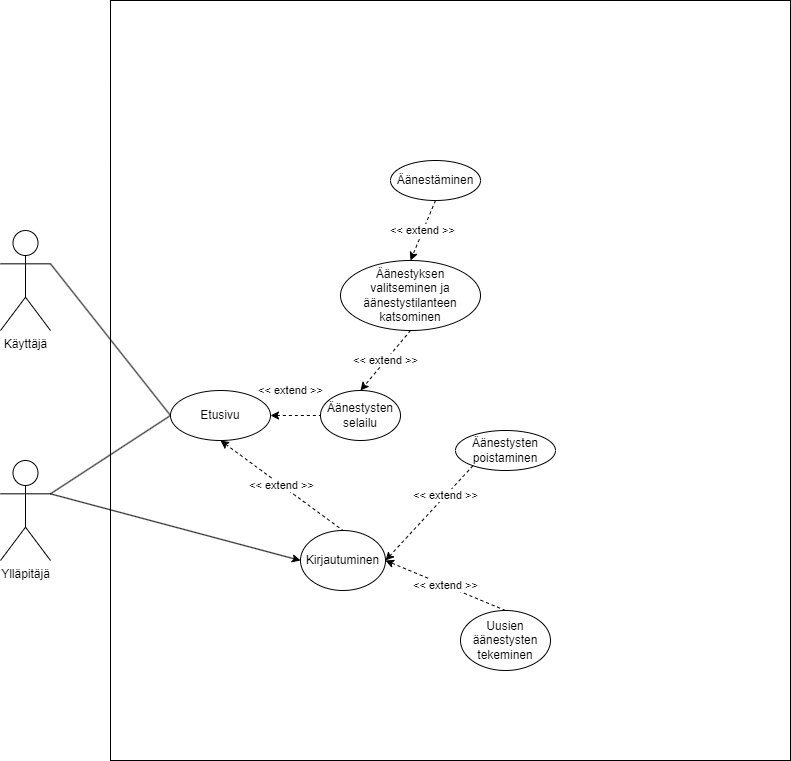

The diagram above was exported from draw.io. Its source (the exported page's mxGraphModel, read from the mxfile embedded in the PNG):
<mxGraphModel dx="1422" dy="1829" grid="1" gridSize="10" guides="1" tooltips="1" connect="1" arrows="1" fold="1" page="1" pageScale="1" pageWidth="850" pageHeight="1100" math="0" shadow="0">
  <root>
    <mxCell id="0" />
    <mxCell id="1" parent="0" />
    <mxCell id="iK4RAm8OALqhIFgKFQwn-3" value="" style="rounded=0;whiteSpace=wrap;html=1;" parent="1" vertex="1">
      <mxGeometry x="170" y="-60" width="680" height="760" as="geometry" />
    </mxCell>
    <mxCell id="iK4RAm8OALqhIFgKFQwn-18" style="rounded=0;orthogonalLoop=1;jettySize=auto;html=1;exitX=1;exitY=0.3333333333333333;exitDx=0;exitDy=0;exitPerimeter=0;entryX=0;entryY=0.5;entryDx=0;entryDy=0;endArrow=none;endFill=0;" parent="1" source="iK4RAm8OALqhIFgKFQwn-1" target="iK4RAm8OALqhIFgKFQwn-9" edge="1">
      <mxGeometry relative="1" as="geometry" />
    </mxCell>
    <mxCell id="iK4RAm8OALqhIFgKFQwn-1" value="Käyttäjä" style="shape=umlActor;verticalLabelPosition=bottom;verticalAlign=top;html=1;outlineConnect=0;" parent="1" vertex="1">
      <mxGeometry x="60" y="170" width="50" height="100" as="geometry" />
    </mxCell>
    <mxCell id="iK4RAm8OALqhIFgKFQwn-19" style="edgeStyle=none;rounded=0;orthogonalLoop=1;jettySize=auto;html=1;exitX=1;exitY=0.3333333333333333;exitDx=0;exitDy=0;exitPerimeter=0;entryX=0;entryY=0.5;entryDx=0;entryDy=0;endArrow=none;endFill=0;" parent="1" source="iK4RAm8OALqhIFgKFQwn-2" target="iK4RAm8OALqhIFgKFQwn-9" edge="1">
      <mxGeometry relative="1" as="geometry" />
    </mxCell>
    <mxCell id="iK4RAm8OALqhIFgKFQwn-43" style="edgeStyle=none;rounded=0;orthogonalLoop=1;jettySize=auto;html=1;exitX=1;exitY=0.3333333333333333;exitDx=0;exitDy=0;exitPerimeter=0;entryX=0;entryY=0.5;entryDx=0;entryDy=0;startArrow=none;startFill=0;endArrow=classic;endFill=1;" parent="1" source="iK4RAm8OALqhIFgKFQwn-2" target="iK4RAm8OALqhIFgKFQwn-41" edge="1">
      <mxGeometry relative="1" as="geometry" />
    </mxCell>
    <mxCell id="iK4RAm8OALqhIFgKFQwn-2" value="Ylläpitäjä" style="shape=umlActor;verticalLabelPosition=bottom;verticalAlign=top;html=1;outlineConnect=0;" parent="1" vertex="1">
      <mxGeometry x="60" y="400" width="50" height="100" as="geometry" />
    </mxCell>
    <mxCell id="iK4RAm8OALqhIFgKFQwn-42" value="&amp;lt;&amp;lt; extend&amp;nbsp;&amp;gt;&amp;gt;" style="edgeStyle=none;rounded=0;orthogonalLoop=1;jettySize=auto;html=1;exitX=1;exitY=0.5;exitDx=0;exitDy=0;entryX=0;entryY=0.5;entryDx=0;entryDy=0;dashed=1;startArrow=classic;startFill=1;endArrow=none;endFill=0;" parent="1" source="iK4RAm8OALqhIFgKFQwn-9" target="iK4RAm8OALqhIFgKFQwn-40" edge="1">
      <mxGeometry x="-0.2" y="25" relative="1" as="geometry">
        <mxPoint as="offset" />
      </mxGeometry>
    </mxCell>
    <mxCell id="iK4RAm8OALqhIFgKFQwn-9" value="Etusivu" style="ellipse;whiteSpace=wrap;html=1;" parent="1" vertex="1">
      <mxGeometry x="230" y="330" width="100" height="50" as="geometry" />
    </mxCell>
    <mxCell id="iK4RAm8OALqhIFgKFQwn-47" value="&amp;lt;&amp;lt; extend &amp;gt;&amp;gt;" style="edgeStyle=none;rounded=0;orthogonalLoop=1;jettySize=auto;html=1;exitX=0.5;exitY=0;exitDx=0;exitDy=0;dashed=1;startArrow=none;startFill=0;endArrow=classic;endFill=1;entryX=1;entryY=0.5;entryDx=0;entryDy=0;" parent="1" source="iK4RAm8OALqhIFgKFQwn-11" target="iK4RAm8OALqhIFgKFQwn-41" edge="1">
      <mxGeometry relative="1" as="geometry">
        <mxPoint x="450" y="500" as="targetPoint" />
      </mxGeometry>
    </mxCell>
    <mxCell id="iK4RAm8OALqhIFgKFQwn-11" value="Uusien äänestysten tekeminen" style="ellipse;whiteSpace=wrap;html=1;" parent="1" vertex="1">
      <mxGeometry x="520" y="550" width="90" height="60" as="geometry" />
    </mxCell>
    <mxCell id="iK4RAm8OALqhIFgKFQwn-13" value="Äänestyksen valitseminen ja äänestystilanteen katsominen" style="ellipse;whiteSpace=wrap;html=1;" parent="1" vertex="1">
      <mxGeometry x="400" y="200" width="140" height="70" as="geometry" />
    </mxCell>
    <mxCell id="iK4RAm8OALqhIFgKFQwn-60" value="&amp;lt;&amp;lt; extend &amp;gt;&amp;gt;" style="edgeStyle=none;rounded=0;orthogonalLoop=1;jettySize=auto;html=1;exitX=0.5;exitY=1;exitDx=0;exitDy=0;entryX=0.5;entryY=0;entryDx=0;entryDy=0;dashed=1;startArrow=none;startFill=0;endArrow=classic;endFill=1;" parent="1" source="iK4RAm8OALqhIFgKFQwn-13" target="iK4RAm8OALqhIFgKFQwn-40" edge="1">
      <mxGeometry relative="1" as="geometry">
        <mxPoint x="485" y="220" as="sourcePoint" />
      </mxGeometry>
    </mxCell>
    <mxCell id="iK4RAm8OALqhIFgKFQwn-36" value="&amp;lt;&amp;lt; extend &amp;gt;&amp;gt;" style="edgeStyle=none;rounded=0;orthogonalLoop=1;jettySize=auto;html=1;exitX=0.5;exitY=1;exitDx=0;exitDy=0;dashed=1;startArrow=none;startFill=0;endArrow=classic;endFill=1;entryX=0.5;entryY=0;entryDx=0;entryDy=0;" parent="1" source="iK4RAm8OALqhIFgKFQwn-16" target="iK4RAm8OALqhIFgKFQwn-13" edge="1">
      <mxGeometry relative="1" as="geometry">
        <mxPoint x="510" y="150" as="targetPoint" />
      </mxGeometry>
    </mxCell>
    <mxCell id="iK4RAm8OALqhIFgKFQwn-16" value="Äänestäminen" style="ellipse;whiteSpace=wrap;html=1;" parent="1" vertex="1">
      <mxGeometry x="450" y="100" width="90" height="40" as="geometry" />
    </mxCell>
    <mxCell id="iK4RAm8OALqhIFgKFQwn-54" value="&amp;lt;&amp;lt; extend &amp;gt;&amp;gt;" style="edgeStyle=none;rounded=0;orthogonalLoop=1;jettySize=auto;html=1;exitX=0.5;exitY=0;exitDx=0;exitDy=0;entryX=1;entryY=0.5;entryDx=0;entryDy=0;dashed=1;startArrow=none;startFill=0;endArrow=classic;endFill=1;" parent="1" source="iK4RAm8OALqhIFgKFQwn-20" target="iK4RAm8OALqhIFgKFQwn-41" edge="1">
      <mxGeometry relative="1" as="geometry" />
    </mxCell>
    <mxCell id="iK4RAm8OALqhIFgKFQwn-20" value="Äänestysten poistaminen" style="ellipse;whiteSpace=wrap;html=1;" parent="1" vertex="1">
      <mxGeometry x="515" y="370" width="100" height="40" as="geometry" />
    </mxCell>
    <mxCell id="iK4RAm8OALqhIFgKFQwn-45" value="&amp;lt;&amp;lt; extend &amp;gt;&amp;gt;" style="edgeStyle=none;rounded=0;orthogonalLoop=1;jettySize=auto;html=1;exitX=0.5;exitY=1;exitDx=0;exitDy=0;entryX=0.5;entryY=0;entryDx=0;entryDy=0;startArrow=classic;startFill=1;endArrow=none;endFill=0;dashed=1;" parent="1" source="iK4RAm8OALqhIFgKFQwn-9" target="iK4RAm8OALqhIFgKFQwn-41" edge="1">
      <mxGeometry relative="1" as="geometry" />
    </mxCell>
    <mxCell id="iK4RAm8OALqhIFgKFQwn-40" value="Äänestysten selailu" style="ellipse;whiteSpace=wrap;html=1;" parent="1" vertex="1">
      <mxGeometry x="380" y="330" width="80" height="50" as="geometry" />
    </mxCell>
    <mxCell id="iK4RAm8OALqhIFgKFQwn-41" value="Kirjautuminen" style="ellipse;whiteSpace=wrap;html=1;" parent="1" vertex="1">
      <mxGeometry x="360" y="470" width="85" height="60" as="geometry" />
    </mxCell>
  </root>
</mxGraphModel>